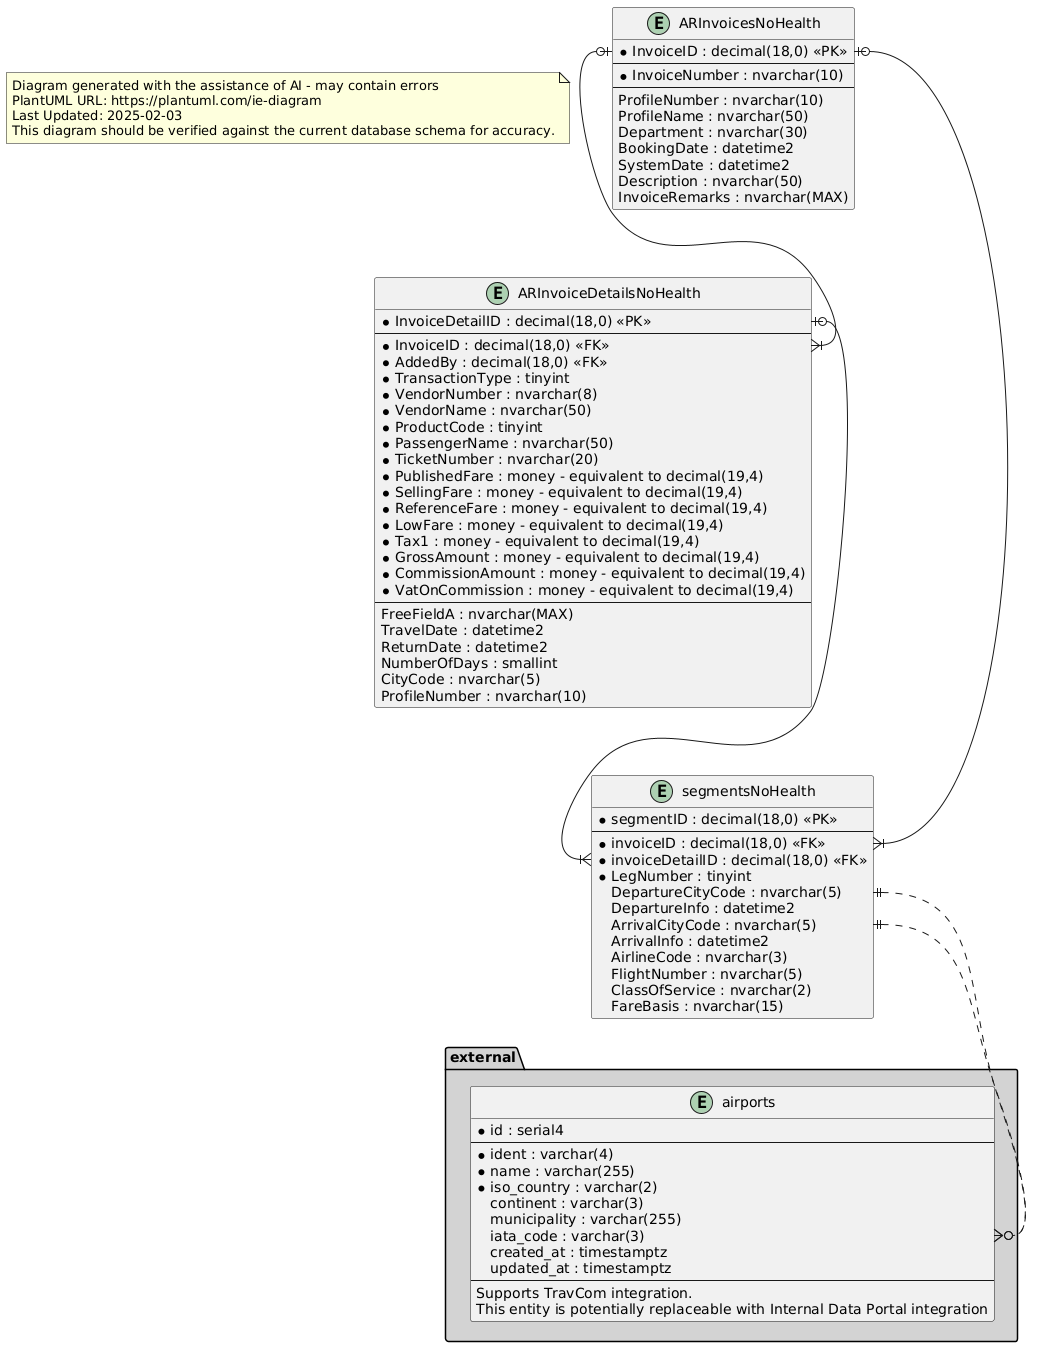

The diagram above was rendered by PlantUML. Its source (embedded in the PNG):
@startuml Entity Relationship Diagram
top to bottom direction

note as Disclaimer
Diagram generated with the assistance of AI - may contain errors
PlantUML URL: https://plantuml.com/ie-diagram
Last Updated: 2025-02-03
This diagram should be verified against the current database schema for accuracy.
end note

namespace external #LightGrey {
  entity "airports" {
    * id : serial4
    --
    * ident : varchar(4)
    * name : varchar(255)
    * iso_country : varchar(2)
    continent : varchar(3)
    municipality : varchar(255)
    iata_code : varchar(3)
    created_at : timestamptz
    updated_at : timestamptz
    --
    Supports TravCom integration.
    This entity is potentially replaceable with Internal Data Portal integration
  }
}

entity "ARInvoicesNoHealth" {
  * InvoiceID : decimal(18,0) <<PK>>
  --
  * InvoiceNumber : nvarchar(10)
  --
  ProfileNumber : nvarchar(10)
  ProfileName : nvarchar(50)
  Department : nvarchar(30)
  BookingDate : datetime2
  SystemDate : datetime2
  Description : nvarchar(50)
  InvoiceRemarks : nvarchar(MAX)
}

entity "ARInvoiceDetailsNoHealth" {
  * InvoiceDetailID : decimal(18,0) <<PK>>
  --
  * InvoiceID : decimal(18,0) <<FK>>
  * AddedBy : decimal(18,0) <<FK>>
  * TransactionType : tinyint
  * VendorNumber : nvarchar(8)
  * VendorName : nvarchar(50)
  * ProductCode : tinyint
  * PassengerName : nvarchar(50)
  * TicketNumber : nvarchar(20)
  * PublishedFare : money - equivalent to decimal(19,4)
  * SellingFare : money - equivalent to decimal(19,4)
  * ReferenceFare : money - equivalent to decimal(19,4)
  * LowFare : money - equivalent to decimal(19,4)
  * Tax1 : money - equivalent to decimal(19,4)
  * GrossAmount : money - equivalent to decimal(19,4)
  * CommissionAmount : money - equivalent to decimal(19,4)
  * VatOnCommission : money - equivalent to decimal(19,4)
  --
  FreeFieldA : nvarchar(MAX)
  TravelDate : datetime2
  ReturnDate : datetime2
  NumberOfDays : smallint
  CityCode : nvarchar(5)
  ProfileNumber : nvarchar(10)
}

entity "segmentsNoHealth" {
  * segmentID : decimal(18,0) <<PK>>
  --
  * invoiceID : decimal(18,0) <<FK>>
  * invoiceDetailID : decimal(18,0) <<FK>>
  * LegNumber : tinyint
  DepartureCityCode : nvarchar(5)
  DepartureInfo : datetime2
  ArrivalCityCode : nvarchar(5)
  ArrivalInfo : datetime2
  AirlineCode : nvarchar(3)
  FlightNumber : nvarchar(5)
  ClassOfService : nvarchar(2)
  FareBasis : nvarchar(15)
}

ARInvoicesNoHealth::InvoiceID |o--|{ ARInvoiceDetailsNoHealth::InvoiceID
ARInvoicesNoHealth::InvoiceID |o--|{ segmentsNoHealth::invoiceID
ARInvoiceDetailsNoHealth::InvoiceDetailID |o--|{ segmentsNoHealth::invoiceDetailID
segmentsNoHealth::ArrivalCityCode ||..o{ airports::iata_code
segmentsNoHealth::DepartureCityCode ||..o{ airports::iata_code
@enduml